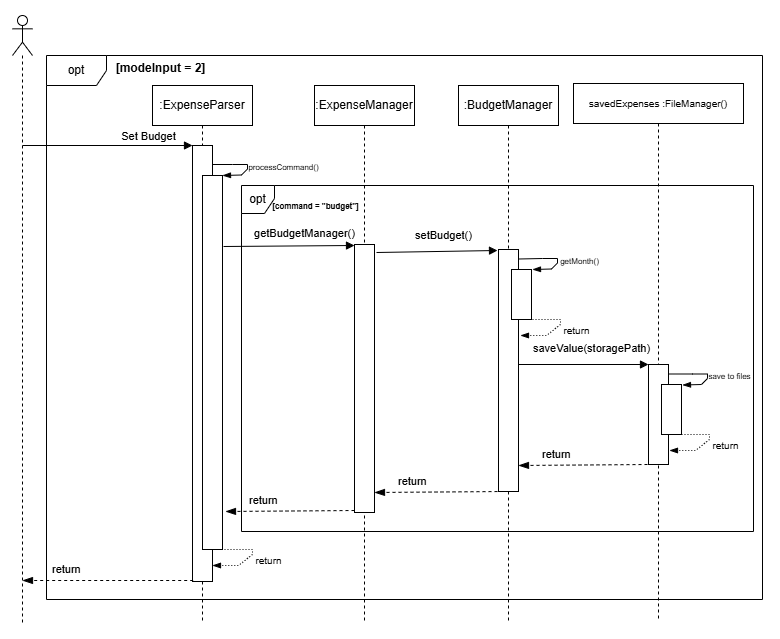

The diagram above was exported from draw.io. Its source (the exported page's mxGraphModel, read from the mxfile embedded in the PNG):
<mxGraphModel dx="1138" dy="683" grid="0" gridSize="10" guides="1" tooltips="1" connect="1" arrows="1" fold="1" page="1" pageScale="1" pageWidth="827" pageHeight="1169" background="#ffffff" math="0" shadow="0">
  <root>
    <mxCell id="0" />
    <mxCell id="1" parent="0" />
    <mxCell id="wRFnJx3sgw2aY85XE4Df-20" value="" style="rounded=0;whiteSpace=wrap;html=1;opacity=0;" vertex="1" parent="1">
      <mxGeometry x="22" y="5" width="779" height="638" as="geometry" />
    </mxCell>
    <mxCell id="oPWgH64V9z8WbR9dQK59-2" value="" style="shape=umlLifeline;perimeter=lifelinePerimeter;whiteSpace=wrap;html=1;container=1;dropTarget=0;collapsible=0;recursiveResize=0;outlineConnect=0;portConstraint=eastwest;newEdgeStyle={&quot;curved&quot;:0,&quot;rounded&quot;:0};participant=umlActor;" parent="1" vertex="1">
      <mxGeometry x="34" y="20" width="20" height="608" as="geometry" />
    </mxCell>
    <mxCell id="oPWgH64V9z8WbR9dQK59-3" value="opt" style="shape=umlFrame;whiteSpace=wrap;html=1;pointerEvents=0;" parent="1" vertex="1">
      <mxGeometry x="68" y="60" width="716" height="544" as="geometry" />
    </mxCell>
    <mxCell id="oPWgH64V9z8WbR9dQK59-5" value="&lt;b&gt;[modeInput = 2]&lt;/b&gt;" style="text;html=1;align=center;verticalAlign=middle;resizable=0;points=[];autosize=1;strokeColor=none;fillColor=none;" parent="1" vertex="1">
      <mxGeometry x="128" y="60" width="108" height="26" as="geometry" />
    </mxCell>
    <mxCell id="oPWgH64V9z8WbR9dQK59-6" value=":ExpenseManager" style="shape=umlLifeline;perimeter=lifelinePerimeter;whiteSpace=wrap;html=1;container=1;dropTarget=0;collapsible=0;recursiveResize=0;outlineConnect=0;portConstraint=eastwest;newEdgeStyle={&quot;curved&quot;:0,&quot;rounded&quot;:0};" parent="1" vertex="1">
      <mxGeometry x="336" y="90" width="100" height="536" as="geometry" />
    </mxCell>
    <mxCell id="wRFnJx3sgw2aY85XE4Df-11" value="" style="html=1;points=[[0,0,0,0,5],[0,1,0,0,-5],[1,0,0,0,5],[1,1,0,0,-5]];perimeter=orthogonalPerimeter;outlineConnect=0;targetShapes=umlLifeline;portConstraint=eastwest;newEdgeStyle={&quot;curved&quot;:0,&quot;rounded&quot;:0};" vertex="1" parent="oPWgH64V9z8WbR9dQK59-6">
      <mxGeometry x="40" y="159" width="20" height="268" as="geometry" />
    </mxCell>
    <mxCell id="oPWgH64V9z8WbR9dQK59-7" value=":ExpenseParser" style="shape=umlLifeline;perimeter=lifelinePerimeter;whiteSpace=wrap;html=1;container=1;dropTarget=0;collapsible=0;recursiveResize=0;outlineConnect=0;portConstraint=eastwest;newEdgeStyle={&quot;curved&quot;:0,&quot;rounded&quot;:0};" parent="1" vertex="1">
      <mxGeometry x="174" y="90" width="100" height="537" as="geometry" />
    </mxCell>
    <mxCell id="oPWgH64V9z8WbR9dQK59-9" value="" style="html=1;points=[[0,0,0,0,5],[0,1,0,0,-5],[1,0,0,0,5],[1,1,0,0,-5]];perimeter=orthogonalPerimeter;outlineConnect=0;targetShapes=umlLifeline;portConstraint=eastwest;newEdgeStyle={&quot;curved&quot;:0,&quot;rounded&quot;:0};" parent="oPWgH64V9z8WbR9dQK59-7" vertex="1">
      <mxGeometry x="40" y="60" width="20" height="436" as="geometry" />
    </mxCell>
    <mxCell id="oPWgH64V9z8WbR9dQK59-11" value="" style="html=1;points=[[0,0,0,0,5],[0,1,0,0,-5],[1,0,0,0,5],[1,1,0,0,-5]];perimeter=orthogonalPerimeter;outlineConnect=0;targetShapes=umlLifeline;portConstraint=eastwest;newEdgeStyle={&quot;curved&quot;:0,&quot;rounded&quot;:0};" parent="oPWgH64V9z8WbR9dQK59-7" vertex="1">
      <mxGeometry x="50" y="90" width="20" height="374" as="geometry" />
    </mxCell>
    <mxCell id="oPWgH64V9z8WbR9dQK59-8" value="Set Budget" style="html=1;verticalAlign=bottom;endArrow=block;curved=0;rounded=0;" parent="1" edge="1">
      <mxGeometry x="0.4824" width="80" relative="1" as="geometry">
        <mxPoint x="44" y="150" as="sourcePoint" />
        <mxPoint x="214" y="150" as="targetPoint" />
        <mxPoint as="offset" />
      </mxGeometry>
    </mxCell>
    <mxCell id="oPWgH64V9z8WbR9dQK59-14" value="getBudgetManager()" style="html=1;verticalAlign=bottom;endArrow=block;curved=0;rounded=0;" parent="1" edge="1">
      <mxGeometry x="0.2359" y="3" width="80" relative="1" as="geometry">
        <mxPoint x="245" y="251" as="sourcePoint" />
        <mxPoint x="376" y="250" as="targetPoint" />
        <mxPoint as="offset" />
      </mxGeometry>
    </mxCell>
    <mxCell id="oPWgH64V9z8WbR9dQK59-15" value="opt" style="shape=umlFrame;whiteSpace=wrap;html=1;pointerEvents=0;width=33;height=28;" parent="1" vertex="1">
      <mxGeometry x="263" y="190" width="512" height="346" as="geometry" />
    </mxCell>
    <mxCell id="oPWgH64V9z8WbR9dQK59-16" value="&lt;b&gt;&lt;font style=&quot;font-size: 8px;&quot;&gt;[command = &quot;budget&quot;]&lt;/font&gt;&lt;/b&gt;" style="text;html=1;align=center;verticalAlign=middle;resizable=0;points=[];autosize=1;strokeColor=none;fillColor=none;" parent="1" vertex="1">
      <mxGeometry x="285" y="197" width="104" height="26" as="geometry" />
    </mxCell>
    <mxCell id="oPWgH64V9z8WbR9dQK59-20" value="&lt;font style=&quot;font-size: 10px;&quot;&gt;savedExpenses :FileManager()&lt;/font&gt;" style="shape=umlLifeline;perimeter=lifelinePerimeter;whiteSpace=wrap;html=1;container=1;dropTarget=0;collapsible=0;recursiveResize=0;outlineConnect=0;portConstraint=eastwest;newEdgeStyle={&quot;curved&quot;:0,&quot;rounded&quot;:0};" parent="1" vertex="1">
      <mxGeometry x="595" y="88" width="170" height="537" as="geometry" />
    </mxCell>
    <mxCell id="oPWgH64V9z8WbR9dQK59-22" value="" style="html=1;points=[[0,0,0,0,5],[0,1,0,0,-5],[1,0,0,0,5],[1,1,0,0,-5]];perimeter=orthogonalPerimeter;outlineConnect=0;targetShapes=umlLifeline;portConstraint=eastwest;newEdgeStyle={&quot;curved&quot;:0,&quot;rounded&quot;:0};" parent="oPWgH64V9z8WbR9dQK59-20" vertex="1">
      <mxGeometry x="75" y="281" width="20" height="100" as="geometry" />
    </mxCell>
    <mxCell id="wRFnJx3sgw2aY85XE4Df-15" value="saveValue(storagePath)" style="html=1;verticalAlign=bottom;endArrow=block;curved=0;rounded=0;" edge="1" parent="oPWgH64V9z8WbR9dQK59-20">
      <mxGeometry x="0.1093" y="7" width="80" relative="1" as="geometry">
        <mxPoint x="-55" y="281" as="sourcePoint" />
        <mxPoint x="75" y="281" as="targetPoint" />
        <mxPoint as="offset" />
      </mxGeometry>
    </mxCell>
    <mxCell id="wRFnJx3sgw2aY85XE4Df-16" value="return" style="html=1;verticalAlign=middle;endArrow=blockThin;dashed=1;endSize=8;curved=0;rounded=0;strokeColor=default;align=left;spacingLeft=2;fontFamily=Helvetica;fontSize=11;fontColor=default;labelBackgroundColor=default;endFill=1;" edge="1" parent="oPWgH64V9z8WbR9dQK59-20">
      <mxGeometry x="0.6941" y="-11" relative="1" as="geometry">
        <mxPoint x="74" y="381" as="sourcePoint" />
        <mxPoint x="-55" y="382" as="targetPoint" />
        <mxPoint as="offset" />
      </mxGeometry>
    </mxCell>
    <mxCell id="oPWgH64V9z8WbR9dQK59-23" value="" style="html=1;points=[[0,0,0,0,5],[0,1,0,0,-5],[1,0,0,0,5],[1,1,0,0,-5]];perimeter=orthogonalPerimeter;outlineConnect=0;targetShapes=umlLifeline;portConstraint=eastwest;newEdgeStyle={&quot;curved&quot;:0,&quot;rounded&quot;:0};" parent="oPWgH64V9z8WbR9dQK59-20" vertex="1">
      <mxGeometry x="88" y="301" width="20" height="50" as="geometry" />
    </mxCell>
    <mxCell id="wRFnJx3sgw2aY85XE4Df-6" value="&lt;font style=&quot;font-size: 8px;&quot;&gt;save to files&lt;/font&gt;" style="html=1;verticalAlign=bottom;endArrow=blockThin;curved=0;rounded=0;endFill=1;" edge="1" parent="oPWgH64V9z8WbR9dQK59-20" source="oPWgH64V9z8WbR9dQK59-22">
      <mxGeometry x="0.2255" y="23" width="80" relative="1" as="geometry">
        <mxPoint x="104" y="290.5" as="sourcePoint" />
        <mxPoint x="109" y="301.5" as="targetPoint" />
        <Array as="points">
          <mxPoint x="119" y="290.5" />
          <mxPoint x="134" y="290.5" />
          <mxPoint x="134" y="295" />
          <mxPoint x="128" y="301" />
        </Array>
        <mxPoint x="6" y="-10" as="offset" />
      </mxGeometry>
    </mxCell>
    <mxCell id="wRFnJx3sgw2aY85XE4Df-5" value="&lt;font style=&quot;font-size: 10px;&quot;&gt;return&lt;/font&gt;" style="html=1;verticalAlign=bottom;endArrow=blockThin;curved=0;rounded=0;exitX=1;exitY=0;exitDx=0;exitDy=5;exitPerimeter=0;endFill=1;dashed=1;dashPattern=1 2;" edge="1" parent="oPWgH64V9z8WbR9dQK59-20">
      <mxGeometry x="0.0135" y="22" width="80" relative="1" as="geometry">
        <mxPoint x="96" y="351" as="sourcePoint" />
        <mxPoint x="96" y="367" as="targetPoint" />
        <Array as="points">
          <mxPoint x="111" y="351" />
          <mxPoint x="136" y="351" />
          <mxPoint x="136" y="356" />
          <mxPoint x="122" y="367" />
        </Array>
        <mxPoint x="2" y="-2" as="offset" />
      </mxGeometry>
    </mxCell>
    <mxCell id="oPWgH64V9z8WbR9dQK59-29" value="return" style="html=1;verticalAlign=middle;endArrow=blockThin;dashed=1;endSize=8;curved=0;rounded=0;strokeColor=default;align=left;spacingLeft=2;fontFamily=Helvetica;fontSize=11;fontColor=default;labelBackgroundColor=default;endFill=1;" parent="1" edge="1">
      <mxGeometry x="0.6941" y="-11" relative="1" as="geometry">
        <mxPoint x="214.68" y="585" as="sourcePoint" />
        <mxPoint x="44.00352941176464" y="585" as="targetPoint" />
        <mxPoint as="offset" />
      </mxGeometry>
    </mxCell>
    <mxCell id="wRFnJx3sgw2aY85XE4Df-3" value="&lt;font style=&quot;font-size: 10px;&quot;&gt;return&lt;/font&gt;" style="html=1;verticalAlign=bottom;endArrow=blockThin;curved=0;rounded=0;exitX=1;exitY=0;exitDx=0;exitDy=5;exitPerimeter=0;endFill=1;dashed=1;dashPattern=1 2;" edge="1" parent="1">
      <mxGeometry x="0.0135" y="22" width="80" relative="1" as="geometry">
        <mxPoint x="234" y="554" as="sourcePoint" />
        <mxPoint x="234" y="570" as="targetPoint" />
        <Array as="points">
          <mxPoint x="249" y="554" />
          <mxPoint x="274" y="554" />
          <mxPoint x="274" y="559" />
          <mxPoint x="260" y="570" />
        </Array>
        <mxPoint x="2" y="-2" as="offset" />
      </mxGeometry>
    </mxCell>
    <mxCell id="wRFnJx3sgw2aY85XE4Df-4" value="&lt;font style=&quot;font-size: 8px;&quot;&gt;processCommand()&lt;/font&gt;" style="html=1;verticalAlign=bottom;endArrow=blockThin;curved=0;rounded=0;endFill=1;" edge="1" parent="1" source="oPWgH64V9z8WbR9dQK59-9">
      <mxGeometry x="0.1792" y="37" width="80" relative="1" as="geometry">
        <mxPoint x="239" y="169" as="sourcePoint" />
        <mxPoint x="244" y="180" as="targetPoint" />
        <Array as="points">
          <mxPoint x="254" y="169" />
          <mxPoint x="269" y="169" />
          <mxPoint x="269" y="173.5" />
          <mxPoint x="263" y="179.5" />
        </Array>
        <mxPoint x="10" y="-20" as="offset" />
      </mxGeometry>
    </mxCell>
    <mxCell id="wRFnJx3sgw2aY85XE4Df-12" value=":BudgetManager" style="shape=umlLifeline;perimeter=lifelinePerimeter;whiteSpace=wrap;html=1;container=1;dropTarget=0;collapsible=0;recursiveResize=0;outlineConnect=0;portConstraint=eastwest;newEdgeStyle={&quot;curved&quot;:0,&quot;rounded&quot;:0};" vertex="1" parent="1">
      <mxGeometry x="480" y="90" width="100" height="537" as="geometry" />
    </mxCell>
    <mxCell id="wRFnJx3sgw2aY85XE4Df-13" value="" style="html=1;points=[[0,0,0,0,5],[0,1,0,0,-5],[1,0,0,0,5],[1,1,0,0,-5]];perimeter=orthogonalPerimeter;outlineConnect=0;targetShapes=umlLifeline;portConstraint=eastwest;newEdgeStyle={&quot;curved&quot;:0,&quot;rounded&quot;:0};" vertex="1" parent="wRFnJx3sgw2aY85XE4Df-12">
      <mxGeometry x="40" y="164" width="20" height="242" as="geometry" />
    </mxCell>
    <mxCell id="wRFnJx3sgw2aY85XE4Df-14" value="setBudget()" style="html=1;verticalAlign=bottom;endArrow=block;curved=0;rounded=0;" edge="1" parent="1">
      <mxGeometry x="0.1093" y="7" width="80" relative="1" as="geometry">
        <mxPoint x="398" y="257" as="sourcePoint" />
        <mxPoint x="519" y="255" as="targetPoint" />
        <mxPoint as="offset" />
      </mxGeometry>
    </mxCell>
    <mxCell id="wRFnJx3sgw2aY85XE4Df-17" value="return" style="html=1;verticalAlign=middle;endArrow=blockThin;dashed=1;endSize=8;curved=0;rounded=0;strokeColor=default;align=left;spacingLeft=2;fontFamily=Helvetica;fontSize=11;fontColor=default;labelBackgroundColor=default;endFill=1;" edge="1" parent="1">
      <mxGeometry x="0.6941" y="-11" relative="1" as="geometry">
        <mxPoint x="525" y="496" as="sourcePoint" />
        <mxPoint x="396" y="497" as="targetPoint" />
        <mxPoint as="offset" />
      </mxGeometry>
    </mxCell>
    <mxCell id="wRFnJx3sgw2aY85XE4Df-18" value="return" style="html=1;verticalAlign=middle;endArrow=blockThin;dashed=1;endSize=8;curved=0;rounded=0;strokeColor=default;align=left;spacingLeft=2;fontFamily=Helvetica;fontSize=11;fontColor=default;labelBackgroundColor=default;endFill=1;" edge="1" parent="1">
      <mxGeometry x="0.6941" y="-11" relative="1" as="geometry">
        <mxPoint x="376" y="515" as="sourcePoint" />
        <mxPoint x="247" y="516" as="targetPoint" />
        <mxPoint as="offset" />
      </mxGeometry>
    </mxCell>
    <mxCell id="wRFnJx3sgw2aY85XE4Df-21" value="" style="html=1;points=[[0,0,0,0,5],[0,1,0,0,-5],[1,0,0,0,5],[1,1,0,0,-5]];perimeter=orthogonalPerimeter;outlineConnect=0;targetShapes=umlLifeline;portConstraint=eastwest;newEdgeStyle={&quot;curved&quot;:0,&quot;rounded&quot;:0};" vertex="1" parent="1">
      <mxGeometry x="533" y="274" width="20" height="50" as="geometry" />
    </mxCell>
    <mxCell id="wRFnJx3sgw2aY85XE4Df-22" value="&lt;font style=&quot;font-size: 8px;&quot;&gt;getMonth()&lt;/font&gt;" style="html=1;verticalAlign=bottom;endArrow=blockThin;curved=0;rounded=0;endFill=1;" edge="1" parent="1">
      <mxGeometry x="0.2255" y="23" width="80" relative="1" as="geometry">
        <mxPoint x="540" y="263.5" as="sourcePoint" />
        <mxPoint x="554" y="274" as="targetPoint" />
        <Array as="points">
          <mxPoint x="564" y="263" />
          <mxPoint x="579" y="263" />
          <mxPoint x="579" y="267.5" />
          <mxPoint x="573" y="273.5" />
        </Array>
        <mxPoint x="6" y="-10" as="offset" />
      </mxGeometry>
    </mxCell>
    <mxCell id="wRFnJx3sgw2aY85XE4Df-23" value="&lt;font style=&quot;font-size: 10px;&quot;&gt;return&lt;/font&gt;" style="html=1;verticalAlign=bottom;endArrow=blockThin;curved=0;rounded=0;exitX=1;exitY=0;exitDx=0;exitDy=5;exitPerimeter=0;endFill=1;dashed=1;dashPattern=1 2;" edge="1" parent="1">
      <mxGeometry x="0.0135" y="22" width="80" relative="1" as="geometry">
        <mxPoint x="542" y="324" as="sourcePoint" />
        <mxPoint x="542" y="340" as="targetPoint" />
        <Array as="points">
          <mxPoint x="557" y="324" />
          <mxPoint x="582" y="324" />
          <mxPoint x="582" y="329" />
          <mxPoint x="568" y="340" />
        </Array>
        <mxPoint x="2" y="-2" as="offset" />
      </mxGeometry>
    </mxCell>
  </root>
</mxGraphModel>